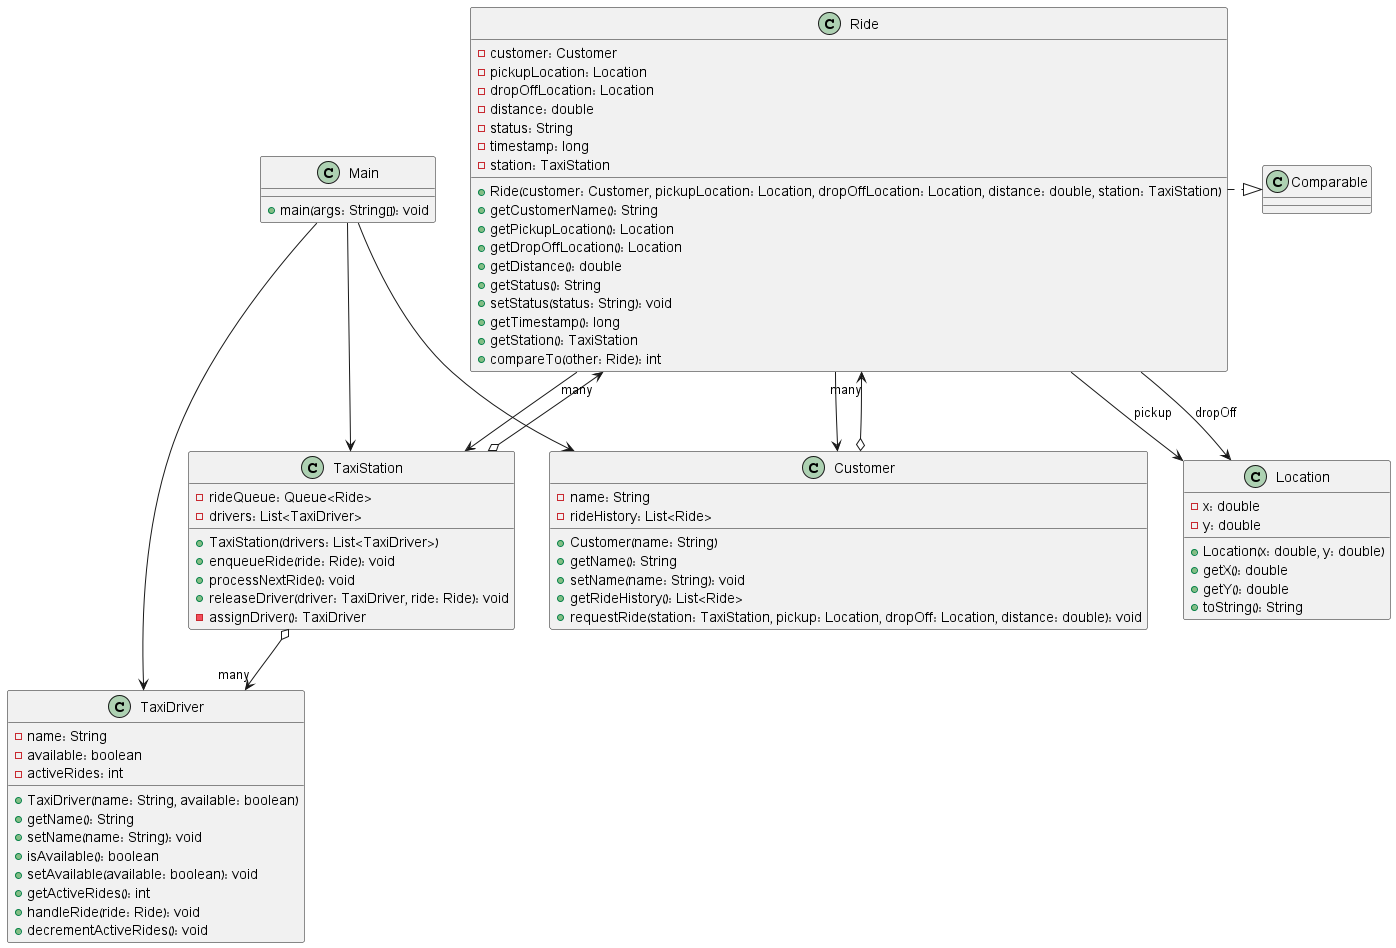

The diagram above was rendered by PlantUML. Its source (embedded in the PNG):
@startuml
class Main {
    +main(args: String[]): void
}

class TaxiStation {
    -rideQueue: Queue<Ride>
    -drivers: List<TaxiDriver>
    +TaxiStation(drivers: List<TaxiDriver>)
    +enqueueRide(ride: Ride): void
    +processNextRide(): void
    +releaseDriver(driver: TaxiDriver, ride: Ride): void
    -assignDriver(): TaxiDriver
}

class TaxiDriver {
    -name: String
    -available: boolean
    -activeRides: int
    +TaxiDriver(name: String, available: boolean)
    +getName(): String
    +setName(name: String): void
    +isAvailable(): boolean
    +setAvailable(available: boolean): void
    +getActiveRides(): int
    +handleRide(ride: Ride): void
    +decrementActiveRides(): void
}

class Customer {
    -name: String
    -rideHistory: List<Ride>
    +Customer(name: String)
    +getName(): String
    +setName(name: String): void
    +getRideHistory(): List<Ride>
    +requestRide(station: TaxiStation, pickup: Location, dropOff: Location, distance: double): void
}

class Ride {
    -customer: Customer
    -pickupLocation: Location
    -dropOffLocation: Location
    -distance: double
    -status: String
    -timestamp: long
    -station: TaxiStation
    +Ride(customer: Customer, pickupLocation: Location, dropOffLocation: Location, distance: double, station: TaxiStation)
    +getCustomerName(): String
    +getPickupLocation(): Location
    +getDropOffLocation(): Location
    +getDistance(): double
    +getStatus(): String
    +setStatus(status: String): void
    +getTimestamp(): long
    +getStation(): TaxiStation
    +compareTo(other: Ride): int
}

class Location {
    -x: double
    -y: double
    +Location(x: double, y: double)
    +getX(): double
    +getY(): double
    +toString(): String
}

Main --> TaxiStation
Main --> TaxiDriver
Main --> Customer
TaxiStation o--> "many" TaxiDriver
TaxiStation o--> "many" Ride
Customer o--> "many" Ride
Ride --> Customer
Ride --> TaxiStation
Ride --> Location : pickup
Ride --> Location : dropOff
Ride .|> Comparable

@enduml